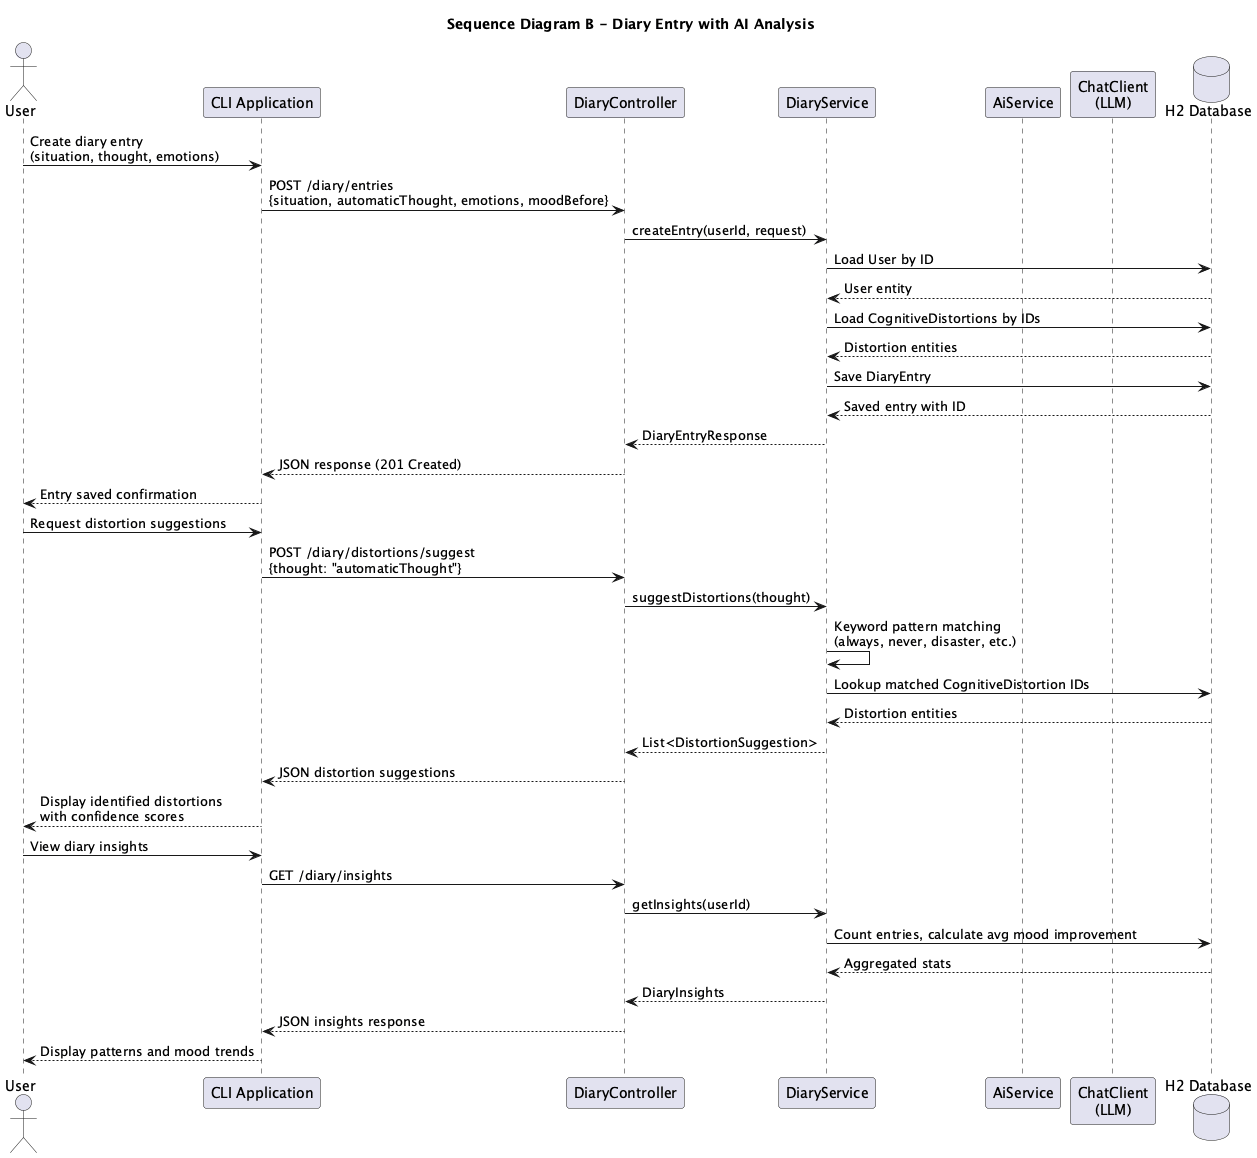

The diagram above was rendered by PlantUML. Its source (embedded in the PNG):
@startuml c4-code-sequence-diary

' ============================================================
' PART C: Sequence Diagram - Diary Entry with AI Analysis
' ============================================================

title Sequence Diagram B - Diary Entry with AI Analysis

actor User
participant "CLI Application" as CLI
participant "DiaryController" as Controller
participant "DiaryService" as DiarySvc
participant "AiService" as AiSvc
participant "ChatClient\n(LLM)" as LLM
database "H2 Database" as DB

User -> CLI : Create diary entry\n(situation, thought, emotions)
CLI -> Controller : POST /diary/entries\n{situation, automaticThought, emotions, moodBefore}
Controller -> DiarySvc : createEntry(userId, request)
DiarySvc -> DB : Load User by ID
DB --> DiarySvc : User entity
DiarySvc -> DB : Load CognitiveDistortions by IDs
DB --> DiarySvc : Distortion entities
DiarySvc -> DB : Save DiaryEntry
DB --> DiarySvc : Saved entry with ID
DiarySvc --> Controller : DiaryEntryResponse
Controller --> CLI : JSON response (201 Created)
CLI --> User : Entry saved confirmation

' User requests distortion analysis
User -> CLI : Request distortion suggestions
CLI -> Controller : POST /diary/distortions/suggest\n{thought: "automaticThought"}
Controller -> DiarySvc : suggestDistortions(thought)

DiarySvc -> DiarySvc : Keyword pattern matching\n(always, never, disaster, etc.)
DiarySvc -> DB : Lookup matched CognitiveDistortion IDs
DB --> DiarySvc : Distortion entities

DiarySvc --> Controller : List<DistortionSuggestion>
Controller --> CLI : JSON distortion suggestions
CLI --> User : Display identified distortions\nwith confidence scores

' User requests insights
User -> CLI : View diary insights
CLI -> Controller : GET /diary/insights
Controller -> DiarySvc : getInsights(userId)
DiarySvc -> DB : Count entries, calculate avg mood improvement
DB --> DiarySvc : Aggregated stats
DiarySvc --> Controller : DiaryInsights
Controller --> CLI : JSON insights response
CLI --> User : Display patterns and mood trends

@enduml